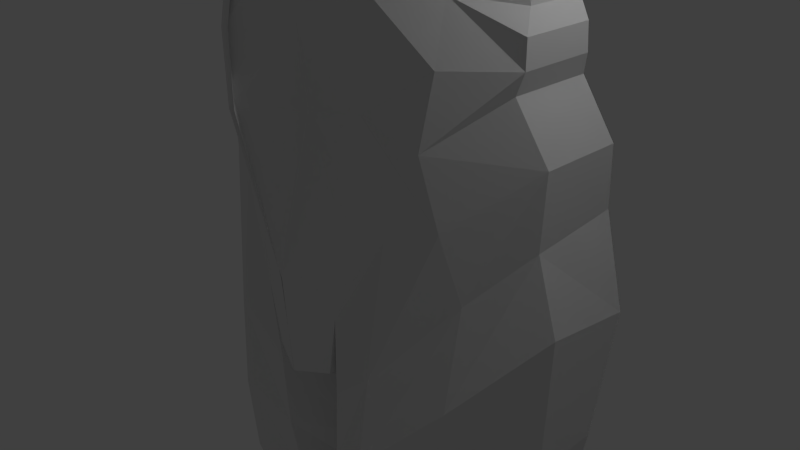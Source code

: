 # Source: m_body.blend  (saved by Blender 2.66.1; exported with 4.5.12 LTS)
import bpy
from mathutils import Matrix  # noqa: F401  (used for matrix-valued properties, if any)

bpy.ops.wm.read_factory_settings(use_empty=True)
scene = bpy.context.scene
scene.name = 'Scene'

# ---- collections
col_collection_1 = bpy.data.collections.new('Collection 1'); scene.collection.children.link(col_collection_1)

# ---- world
world_world = bpy.data.worlds.new('World'); scene.world = world_world
world_world.color = (0.05088, 0.05088, 0.05088)
world_world.use_sun_shadow = False
world_world.sun_shadow_jitter_overblur = 0.0
world_world.cycles.sampling_method = 'MANUAL'
world_world.cycles.sample_map_resolution = 256

# ---- cameras
cam_camera = bpy.data.cameras.new('Camera')
cam_camera.clip_end = 100.0
cam_camera.lens = 35.0
cam_camera.sensor_width = 32.0
cam_camera.sensor_height = 18.0
cam_camera.ortho_scale = 7.314
cam_camera.dof.focus_distance = 0.0
cam_camera.dof.aperture_fstop = 128.0

# ---- lights
light_lamp = bpy.data.lights.new('Lamp', 'POINT')
light_lamp.transmission_factor = 0.0
light_lamp.cutoff_distance = 30.0
light_lamp.energy = 100.0
light_lamp.shadow_buffer_clip_start = 1.001
light_lamp.shadow_soft_size = 0.1
light_lamp.shadow_maximum_resolution = 0.006
light_lamp.use_absolute_resolution = True
light_lamp.cycles.use_multiple_importance_sampling = False

# ---- meshes
me_plane_002 = bpy.data.meshes.new('Plane.002')
me_plane_002.from_pydata([(4.125, 11.27, -1.206), (4.056, 9.483, -1.594), (3.503, 11.43, -1.319), (2.68, 11.48, -1.371), (4.076, 10.23, -1.594), (3.767, 9.298, -1.313), (4.097, 10.68, -1.476), (2.53, 10.34, -1.81), (4.689, 10.59, -1.35), (2.04, 11.5, -1.518), (1.562, 10.45, -1.842), (1.891, 11.61, -1.437), (0.6496, 11.39, -1.515), (4.928, 10.96, -1.093), (4.554, 10.19, -1.661), (5.838, 11.17, -1.093), (5.791, 10.26, -1.755), (4.486, 9.51, -1.424), (7.383, 11.0, -1.012), (5.771, 9.513, -1.214), (7.178, 10.44, -1.513), (7.342, 9.759, -1.214), (7.643, 10.44, -1.594), (7.675, 9.823, -1.214), (7.989, 10.29, -1.594), (8.265, 9.756, -1.214), (8.38, 11.05, -1.093), (8.597, 9.849, -1.214), (9.478, 9.729, -1.143), (9.398, 11.15, -1.093), (10.64, 11.16, -0.8773), (10.02, 9.726, -1.143), (11.54, 10.03, -0.7965), (12.98, 10.74, -0.3923), (12.0, 10.01, -0.6617), (12.22, 10.07, -0.6617), (12.86, 9.845, -0.5135), (8.664, 10.38, -1.594), (9.44, 10.45, -1.594), (10.53, 10.5, -1.378), (11.84, 10.46, -1.176), (12.31, 10.37, -1.041), (12.94, 10.25, -0.8929), (3.062, 9.454, -1.594), (2.476, 9.495, -1.818), (2.271, 8.95, -1.818), (2.83, 8.814, -1.594), (2.203, 8.296, -1.795), (1.058, 8.364, -1.908), (0.3358, 8.651, -2.068), (0.2565, 11.4, -1.623), (1.302, 9.267, -1.976), (3.912, 9.391, -1.492), (-0.0469, 8.691, -2.146), (0.7013, 10.51, -1.874), (0.3417, 10.3, -2.068), (-0.0747, 10.6, -2.106), (0.3319, 9.583, -2.068), (1.175, 11.38, -1.472), (0.7975, 12.43, -0.8523), (-0.09038, 11.4, -1.647), (-0.09711, 11.9, -1.324), (2.816, 7.628, -0.6726), (2.149, 6.061, -0.5153), (2.203, 5.38, -0.3806), (2.326, 5.134, -0.3806), (2.326, 4.794, -0.4143), (2.241, 4.535, -0.4929), (1.662, 3.975, -0.7433), (1.209, -4.194, -1.013), (2.548, 3.774, -0.7175), (2.499, 2.933, -0.8298), (2.793, 1.676, -0.8523), (5.781, 9.888, -1.755), (4.515, 9.818, -1.661), (4.066, 9.858, -1.594), (3.653, 9.715, -1.594), (3.184, 8.5, -0.8186), (2.715, -0.04915, -0.5715), (2.316, -2.276, -0.5466), (1.773, -4.356, -0.6243), (3.398, 9.857, -1.594), (-0.06652, 7.732, -2.056), (-0.06652, 6.311, -1.191), (-0.0469, 4.19, -0.933), (0.003545, 2.681, -1.955), (-0.01008, 1.129, -1.955), (0.7723, 7.689, -1.724), (0.6769, 6.19, -1.003), (0.5611, 5.222, -0.7875), (0.4452, 4.255, -0.7875), (1.306, 6.921, -1.307), (1.454, 6.327, -0.9875), (1.113, 5.618, -0.7925), (1.154, 4.842, -0.6625), (0.9903, 4.256, -0.7004), (7.152, 10.1, -1.513), (7.659, 10.13, -1.594), (8.066, 10.01, -1.594), (9.459, 10.09, -1.594), (11.69, 10.25, -1.176), (12.9, 10.05, -0.8929), (3.395, 9.42, -1.594), (3.007, 8.657, -1.205), (2.51, 7.962, -1.108), (1.801, 6.194, -0.7058), (1.658, 5.499, -0.5748), (1.74, 4.818, -0.6871), (1.258, -5.745, -1.253), (-0.05671, 5.157, -0.8431), (0.4234, 11.9, -1.189), (0.2082, 11.9, -1.306), (1.254, 3.207, -1.461), (0.8864, 2.928, -1.662), (0.6412, 1.218, -1.856), (0.4859, 0.7905, 0.3449), (2.483, 6.845, -0.594), (2.155, 7.078, -0.9305), (1.665, 7.666, -1.631), (0.9154, 8.03, -1.825), (-0.05671, 8.374, -2.146), (-0.04717, 9.581, -2.146), (0.04278, -1.564, -0.7715), (0.239, -2.957, -0.7176), (0.1605, -4.154, -0.6637), (0.1016, -5.664, -0.9736), (0.3567, -6.724, -1.27), (0.1016, -7.862, -1.364), (0.4548, -9.686, -1.216), (0.2194, -11.96, -0.5963), (1.832, -5.651, -0.6437), (2.028, -6.613, -0.9337), (2.224, -7.594, -0.9531), (2.047, -8.751, -0.8949), (1.184, -11.77, -0.6523), (2.0, 2.208, -1.388), (1.415, -2.432, -1.198), (1.468, -6.813, -1.625), (0.6097, -11.99, -1.18), (0.8206, -2.691, -1.301), (0.6898, -4.044, -1.261), (0.7716, -5.948, -1.638), (0.01635, 0.2651, -1.404), (1.718, -0.7558, -1.198), (1.957, 0.8407, -1.214), (1.163, -0.001786, -1.301), (1.238, 0.7744, -1.596), (0.02957, -0.728, -0.7715), (1.1, -1.101, -1.301), (1.321, -8.979, -1.566), (1.538, -7.89, -1.647), (1.235, -9.871, -1.404), (1.657, -9.853, -0.8625), (0.3371, -10.82, -1.014), (0.2782, -8.774, -1.338), (1.033, -10.87, -1.278), (1.42, -10.81, -0.8302), (0.5586, 0.6257, -1.731), (0.4886, -0.4237, -1.147), (0.4144, -1.391, -1.147), (0.4317, -2.883, -1.147), (0.3761, -4.096, -1.05), (0.314, -5.814, -1.441), (0.8895, -6.894, -1.975), (0.8425, -7.995, -2.177), (0.8969, -11.88, -0.9812), (0.7996, -8.877, -2.029), (0.8449, -9.779, -1.84), (0.6849, -10.84, -1.584), (0.6329, -6.878, -1.751), (0.3543, -7.938, -1.913), (0.5389, -8.825, -1.818), (0.6499, -9.733, -1.63), (0.511, -10.83, -1.36), (0.4145, -11.98, -0.9423), (1.831, 3.532, -1.019), (5.815, 10.71, -1.727), (7.275, 10.76, -1.484), (9.419, 10.8, -1.528), (12.96, 10.49, -0.8269), (8.04, 11.08, -1.093), (11.81, 10.95, -0.6752), (11.94, 10.68, -1.11), (12.45, 10.59, -0.9751), (12.4, 10.84, -0.5405), (12.3, 10.15, -1.041), (10.39, 10.17, -1.378), (10.68, 10.74, -1.312), (8.824, 10.05, -1.594), (8.51, 10.82, -1.565), (7.98, 10.73, -1.565), (7.78, 11.03, -1.093), (7.711, 10.78, -1.565), (2.919, 10.41, -1.796), (4.125, 11.27, -0.4834), (4.056, 9.483, 0.3077), (3.503, 11.43, 0.08287), (2.68, 11.48, 0.4064), (4.076, 10.23, 0.3727), (3.767, 9.298, 0.4064), (4.097, 10.68, 0.1018), (2.53, 10.34, 1.099), (4.689, 10.59, 0.2096), (2.04, 11.5, 0.4064), (1.562, 10.45, 1.246), (1.891, 11.61, 0.1594), (0.6496, 11.39, 0.4199), (4.928, 10.96, -0.4834), (4.554, 10.19, 0.5075), (5.838, 11.17, -0.4834), (5.791, 10.26, 0.6422), (4.486, 9.51, 0.2065), (7.599, 11.0, -0.4834), (5.771, 9.513, 0.1054), (7.393, 10.44, 0.1774), (7.342, 9.759, -0.05628), (7.643, 10.44, 0.2043), (7.675, 9.823, -0.0967), (7.989, 10.29, 0.2447), (8.265, 9.756, -0.05628), (8.38, 11.05, -0.4834), (8.597, 9.849, 0.1054), (9.478, 9.729, 0.1054), (9.398, 11.15, -0.4834), (10.64, 11.16, -0.4834), (10.02, 9.726, 0.1054), (11.54, 10.03, 0.1054), (12.98, 10.74, -0.133), (12.0, 10.01, 0.1054), (12.22, 10.07, 0.1054), (12.86, 9.845, 0.1054), (8.664, 10.38, 0.4064), (9.44, 10.45, 0.5008), (10.53, 10.5, 0.4064), (11.84, 10.46, 0.4064), (12.31, 10.37, 0.4064), (12.94, 10.25, 0.4064), (3.062, 9.454, 1.113), (2.476, 9.495, 1.392), (2.271, 8.95, 1.741), (2.83, 8.814, 1.254), (2.203, 8.296, 1.847), (1.058, 8.364, 2.303), (0.3358, 8.651, 2.502), (0.2565, 11.4, 0.5278), (1.302, 9.267, 2.163), (3.912, 9.391, 0.3684), (-0.0469, 8.691, 2.551), (0.7013, 10.51, 1.491), (0.3417, 10.3, 1.779), (-0.0747, 10.31, 1.828), (0.3319, 9.583, 2.263), (1.175, 11.38, 0.4064), (0.7975, 12.43, -0.05429), (-0.09037, 11.4, 0.8027), (-0.09711, 11.9, 0.6162), (2.816, 7.628, 0.4064), (2.149, 6.061, 0.4064), (2.203, 5.38, 0.4064), (2.326, 5.134, 0.5849), (2.326, 4.794, 0.5849), (2.241, 4.535, 0.612), (1.662, 3.975, 1.378), (1.209, -4.409, 0.3132), (2.548, 3.774, 0.4064), (2.499, 2.809, 0.4064), (2.793, 1.844, 0.4064), (5.781, 9.888, 0.6422), (4.515, 9.818, 0.5075), (4.066, 9.858, 0.3727), (3.653, 9.715, 0.7166), (3.184, 8.5, 0.4064), (2.715, -0.04915, 0.4064), (2.316, -2.276, 0.05695), (1.773, -4.356, -0.176), (3.398, 9.857, 0.7869), (-0.06652, 7.799, 2.421), (-0.06652, 6.311, 2.181), (-0.0469, 4.313, 2.434), (0.003545, 2.131, 1.991), (-0.01008, 0.7352, 0.4064), (0.7723, 7.696, 2.109), (0.6769, 6.197, 1.882), (0.5611, 5.23, 1.963), (0.4452, 4.262, 1.785), (1.306, 6.921, 1.74), (1.454, 6.327, 1.719), (1.113, 5.618, 1.604), (1.154, 4.842, 1.537), (0.9903, 4.256, 1.537), (7.367, 10.1, 0.1234), (7.659, 10.13, 0.2043), (8.066, 10.01, 0.2447), (9.459, 10.09, 0.5008), (11.69, 10.25, 0.4064), (12.9, 10.05, 0.4064), (3.395, 9.42, 0.892), (3.007, 8.657, 1.027), (2.51, 7.962, 1.31), (1.801, 6.194, 1.148), (1.658, 5.499, 0.9999), (1.74, 4.818, 1.232), (1.258, -5.861, 0.2433), (-0.05671, 5.157, 2.421), (0.4234, 11.9, 0.3412), (0.2082, 11.9, 0.5278), (1.254, 2.881, 1.508), (0.8864, 2.352, 1.623), (0.6412, 1.739, 1.734), (0.4859, 0.8905, 1.734), (2.483, 6.845, 0.4064), (2.155, 7.078, 1.243), (1.665, 7.666, 1.847), (0.9154, 8.03, 2.157), (-0.05671, 8.374, 2.421), (-0.04717, 9.581, 2.399), (0.04278, -1.564, 0.7576), (0.239, -2.957, 0.5821), (0.1605, -4.154, 0.03713), (0.1016, -5.664, -0.315), (0.3567, -6.724, -0.5372), (0.1016, -7.862, -0.6685), (0.4548, -9.686, -0.6327), (0.2194, -11.96, -0.2249), (1.832, -5.651, -0.176), (2.028, -6.613, -0.2925), (2.224, -7.594, -0.409), (2.047, -8.751, -0.409), (1.184, -11.77, -0.1527), (2.0, 2.208, 1.054), (1.415, -2.432, 0.8491), (1.468, -6.813, 0.1422), (0.6097, -11.99, 0.3503), (0.8206, -2.691, 1.44), (0.6898, -4.3, 0.6312), (0.7716, -5.948, 0.6199), (0.01635, 0.1079, 0.9323), (1.718, -0.7558, 1.269), (1.957, 0.8407, 1.269), (1.163, -0.001784, 1.89), (1.238, 1.202, 1.777), (0.02957, -0.728, 0.9712), (1.1, -1.101, 1.845), (1.321, -8.979, -0.03756), (1.538, -7.89, -0.03756), (1.235, -9.871, -0.1274), (1.657, -9.853, -0.409), (0.3371, -10.82, -0.555), (0.2782, -8.774, -0.6086), (1.033, -10.87, -0.1836), (1.42, -10.81, -0.409), (0.5586, 0.6257, 1.701), (0.4886, -0.4237, 1.701), (0.4144, -1.391, 1.58), (0.4317, -2.883, 1.148), (0.3761, -4.217, 0.5143), (0.314, -5.814, 0.5008), (0.8895, -6.894, 0.2941), (0.8425, -7.995, 0.3166), (0.8969, -11.88, 0.2321), (0.7996, -8.877, 0.1929), (0.8449, -9.779, 0.148), (0.6849, -10.84, 0.1345), (0.6329, -6.878, 0.2042), (0.3543, -7.938, 0.1772), (0.5389, -8.825, 0.04238), (0.6499, -9.733, -0.1194), (0.511, -10.83, -0.1059), (0.4145, -11.98, 0.1907), (1.831, 3.092, 1.249), (5.815, 10.71, 0.2433), (7.49, 10.76, -0.1205), (9.419, 10.8, 0.2029), (12.96, 10.49, 0.1086), (8.04, 11.08, -0.4834), (11.81, 10.95, -0.3147), (11.94, 10.68, 0.1086), (12.45, 10.59, 0.1086), (12.4, 10.84, -0.2299), (12.3, 10.15, 0.4064), (10.39, 10.17, 0.4064), (10.68, 10.74, 0.1086), (8.824, 10.05, 0.4064), (8.51, 10.82, 0.1086), (7.98, 10.73, -0.0531), (7.78, 11.03, -0.4834), (7.711, 10.78, -0.09353), (0.3284, 8.761, 2.534), (1.087, 8.471, 2.334), (2.221, 8.437, 1.878), (2.693, 8.844, 1.379), (2.955, 9.458, 1.168), (-0.04156, 8.791, 2.582), (2.919, 10.41, 0.8661), (2.068, 9.312, 1.793), (-0.003267, 0.7831, 1.921), (1.001, 9.703, -1.976), (1.739, 9.599, -1.914), (1.786, 9.108, -1.914), (1.246, 1.991, -1.685), (-0.0516, 0.4766, -1.68), (-0.05159, 0.279, 0.6694), (0.67, 12.16, 0.1435), (0.67, 12.16, -0.9926), (1.404, 12.02, -1.145), (1.404, 12.02, 0.05255), (0.7975, 12.43, -0.4533), (1.404, 12.02, -0.546), (1.891, 11.61, -0.6387), (0.9225, 11.77, 0.2749), (0.9225, 11.77, -1.232), (0.733, 12.9, -0.4533), (0.733, 12.9, -0.8523), (0.733, 12.9, -0.05429), (0.5952, 12.71, 0.1435), (0.3579, 12.55, 0.3412), (0.1989, 12.48, 0.5278), (-0.09711, 12.45, 0.6162), (-0.1079, 12.44, -1.324), (0.4125, 12.55, -1.189), (0.1974, 12.44, -1.306), (0.6592, 12.77, -0.9926)], [(115, 86), (118, 119)], [(7, 10, 9, 3), (58, 11, 9), (8, 14, 4, 6), (74, 17, 1, 75), (8, 13, 15, 176), (6, 0, 13, 8), (4, 14, 74, 75), (74, 73, 19, 17), (176, 16, 14, 8), (14, 16, 73, 74), (192, 22, 20, 177), (177, 18, 191, 192), (176, 15, 18, 177), (177, 20, 16, 176), (96, 73, 16, 20), (103, 46, 43, 102), (46, 45, 44, 43), (55, 56, 60, 50), (50, 60, 61, 111), (58, 9, 10), (55, 50, 12, 54), (409, 252, 205, 405), (75, 1, 52, 76), (111, 110, 12, 50), (52, 5, 102, 76), (102, 5, 77, 103), (117, 118, 47, 104), (103, 104, 47, 46), (104, 103, 77, 62), (98, 97, 22, 24), (252, 402, 304, 206), (47, 118, 91, 87, 119, 48), (102, 43, 81, 76), (87, 88, 83, 82), (97, 96, 20, 22), (91, 92, 93, 88, 87), (97, 23, 21, 96), (10, 54, 12, 58), (96, 21, 19, 73), (90, 95, 112, 113), (90, 113, 85, 84), (175, 112, 95, 68), (70, 175, 68, 67), (70, 71, 135, 175), (175, 135, 146, 399, 112), (112, 399, 114, 113), (113, 114, 86, 85), (142, 400, 86, 114, 157), (147, 142, 157, 158), (145, 146, 135, 144), (146, 145, 158, 157), (71, 72, 144, 135), (72, 78, 143, 144), (144, 143, 148, 145), (159, 158, 145, 148), (158, 159, 122, 147), (159, 160, 123, 122), (148, 139, 160, 159), (143, 136, 139, 148), (78, 79, 136, 143), (139, 140, 161, 160), (136, 69, 140, 139), (79, 80, 69, 136), (160, 161, 124, 123), (161, 162, 125, 124), (140, 141, 162, 161), (69, 108, 141, 140), (80, 130, 108, 69), (130, 131, 137, 108), (108, 137, 163, 141), (162, 141, 163, 169), (162, 169, 126, 125), (169, 170, 127, 126), (163, 164, 170, 169), (163, 137, 150, 164), (131, 132, 150, 137), (132, 133, 149, 150), (150, 149, 166, 164), (164, 166, 171, 170), (154, 127, 170, 171), (171, 172, 128, 154), (166, 167, 172, 171), (167, 166, 149, 151), (151, 149, 133, 152), (151, 152, 156, 155), (167, 151, 155, 168), (167, 168, 173, 172), (153, 128, 172, 173), (173, 174, 129, 153), (173, 168, 138, 174), (168, 155, 165, 138), (155, 156, 134, 165), (24, 22, 192, 190), (192, 191, 180, 190), (180, 26, 189, 190), (190, 189, 37, 24), (189, 178, 38, 37), (189, 26, 29, 178), (178, 29, 30, 187), (178, 187, 39, 38), (187, 182, 40, 39), (182, 187, 30, 181), (183, 182, 181, 184), (182, 183, 41, 40), (183, 179, 42, 41), (184, 33, 179, 183), (48, 119, 120, 53, 49), (76, 81, 4, 75), (193, 2, 0, 6), (7, 3, 2, 193), (193, 81, 43, 7), (6, 4, 81, 193), (51, 398, 45, 47, 48), (49, 57, 51, 48), (57, 121, 56, 55), (104, 62, 116, 117), (116, 63, 105, 117), (105, 92, 91, 118, 117), (106, 93, 92, 105), (63, 64, 106, 105), (98, 25, 23, 97), (188, 27, 25, 98), (24, 37, 188, 98), (37, 38, 99, 188), (188, 99, 28, 27), (99, 186, 31, 28), (38, 39, 186, 99), (39, 40, 100, 186), (186, 100, 32, 31), (100, 185, 35, 34, 32), (40, 41, 185, 100), (41, 42, 101, 185), (185, 101, 36, 35), (109, 83, 88, 89), (89, 90, 84, 109), (89, 94, 95, 90), (88, 93, 94, 89), (107, 94, 93, 106), (64, 65, 66, 107, 106), (66, 67, 68, 107), (107, 68, 95, 94), (57, 55, 54, 396, 51), (239, 390, 391, 238), (394, 239, 238), (201, 197, 203, 204), (252, 203, 205), (202, 200, 198, 208), (268, 269, 195, 211), (202, 370, 209, 207), (200, 202, 207, 194), (198, 269, 268, 208), (268, 211, 213, 267), (370, 202, 208, 210), (208, 268, 267, 210), (386, 371, 214, 216), (371, 386, 385, 212), (370, 371, 212, 209), (371, 370, 210, 214), (290, 214, 210, 267), (297, 296, 237, 240), (204, 394, 238, 201), (201, 238, 391, 237), (240, 390, 389, 241), (249, 244, 254, 250), (244, 305, 255, 254), (245, 394, 204, 248), (252, 204, 203), (249, 248, 206, 244), (405, 407, 406, 253), (269, 270, 246, 195), (388, 242, 241, 389), (305, 244, 206, 304), (246, 270, 296, 199), (296, 297, 271, 199), (311, 298, 241, 312), (297, 240, 241, 298), (298, 256, 271, 297), (292, 218, 216, 291), (408, 407, 405, 205), (313, 242, 243, 247, 314), (296, 270, 275, 237), (281, 276, 277, 282), (242, 388, 387, 243), (291, 216, 214, 290), (285, 281, 282, 287, 286), (291, 290, 215, 217), (204, 252, 206, 248), (290, 267, 213, 215), (284, 307, 306, 289), (284, 278, 279, 307), (369, 262, 289, 306), (264, 261, 262, 369), (264, 369, 329, 265), (369, 306, 340, 329), (340, 306, 307, 308, 351), (336, 351, 308, 280, 401), (341, 352, 351, 336), (339, 338, 329, 340), (340, 351, 352, 339), (265, 329, 338, 266), (266, 338, 337, 272), (338, 339, 342, 337), (353, 342, 339, 352), (352, 341, 316, 353), (353, 316, 317, 354), (342, 353, 354, 333), (337, 342, 333, 330), (272, 337, 330, 273), (333, 354, 355, 334), (330, 333, 334, 263), (273, 330, 263, 274), (354, 317, 318, 355), (355, 318, 319, 356), (334, 355, 356, 335), (263, 334, 335, 302), (274, 263, 302, 324), (324, 302, 331, 325), (302, 335, 357, 331), (356, 363, 357, 335), (356, 319, 320, 363), (363, 320, 321, 364), (357, 363, 364, 358), (357, 358, 344, 331), (325, 331, 344, 326), (326, 344, 343, 327), (344, 358, 360, 343), (358, 364, 365, 360), (348, 365, 364, 321), (365, 348, 322, 366), (360, 365, 366, 361), (361, 345, 343, 360), (345, 346, 327, 343), (345, 349, 350, 346), (361, 362, 349, 345), (361, 366, 367, 362), (347, 367, 366, 322), (367, 347, 323, 368), (367, 368, 332, 362), (362, 332, 359, 349), (349, 359, 328, 350), (218, 384, 386, 216), (386, 384, 374, 385), (374, 384, 383, 220), (384, 218, 231, 383), (383, 231, 232, 372), (383, 372, 223, 220), (372, 381, 224, 223), (372, 232, 233, 381), (381, 233, 234, 376), (376, 375, 224, 381), (377, 378, 375, 376), (376, 234, 235, 377), (377, 235, 236, 373), (378, 377, 373, 227), (243, 387, 392, 247), (237, 391, 390, 240), (313, 314, 276, 281), (270, 269, 198, 275), (393, 200, 194, 196), (201, 393, 196, 197), (393, 201, 237, 275), (200, 393, 275, 198), (389, 390, 239), (245, 388, 389, 239), (387, 388, 245, 251), (387, 251, 315, 392), (251, 249, 250, 315), (298, 311, 310, 256), (310, 311, 299, 257), (299, 311, 312, 285, 286), (300, 299, 286, 287), (257, 299, 300, 258), (292, 291, 217, 219), (382, 292, 219, 221), (218, 292, 382, 231), (231, 382, 293, 232), (382, 221, 222, 293), (293, 222, 225, 380), (232, 293, 380, 233), (233, 380, 294, 234), (380, 225, 226, 294), (294, 226, 228, 229, 379), (234, 294, 379, 235), (235, 379, 295, 236), (379, 229, 230, 295), (303, 283, 282, 277), (283, 303, 278, 284), (283, 284, 289, 288), (282, 283, 288, 287), (301, 300, 287, 288), (258, 300, 301, 260, 259), (260, 301, 262, 261), (301, 288, 289, 262), (251, 245, 248, 249), (394, 245, 239), (19, 21, 215, 213), (133, 132, 326, 327), (67, 66, 260, 261), (127, 154, 348, 321), (29, 26, 220, 223), (80, 79, 273, 274), (0, 2, 196, 194), (64, 63, 257, 258), (25, 27, 221, 219), (17, 19, 213, 211), (400, 142, 336, 401), (77, 5, 199, 271), (126, 127, 321, 320), (23, 25, 219, 217), (116, 62, 256, 310), (52, 1, 195, 246), (114, 86, 280, 308), (35, 36, 230, 229), (123, 124, 318, 317), (21, 23, 217, 215), (142, 147, 341, 336), (71, 70, 264, 265), (33, 184, 378, 227), (180, 191, 385, 374), (134, 156, 350, 328), (30, 29, 223, 224), (131, 130, 324, 325), (65, 64, 258, 259), (27, 28, 222, 221), (1, 17, 211, 195), (78, 72, 266, 272), (191, 18, 212, 385), (154, 128, 322, 348), (2, 3, 197, 196), (62, 77, 271, 256), (152, 133, 327, 346), (130, 80, 274, 324), (124, 125, 319, 318), (72, 71, 265, 266), (156, 152, 346, 350), (32, 34, 228, 226), (147, 122, 316, 341), (18, 15, 209, 212), (9, 11, 408, 205, 203), (28, 31, 225, 222), (409, 405, 253, 402), (3, 9, 203, 197), (184, 181, 375, 378), (132, 131, 325, 326), (66, 65, 259, 260), (79, 78, 272, 273), (181, 30, 224, 375), (153, 129, 323, 347), (63, 116, 310, 257), (128, 153, 347, 322), (26, 180, 374, 220), (15, 13, 207, 209), (125, 126, 320, 319), (115, 114, 308, 309), (13, 0, 194, 207), (34, 35, 229, 228), (122, 123, 317, 316), (309, 308, 307, 279, 395), (70, 67, 261, 264), (5, 52, 246, 199), (31, 32, 226, 225), (242, 313, 312, 241), (312, 313, 281, 285), (396, 397, 398, 51), (397, 396, 54, 10), (397, 10, 7, 44), (115, 309, 395, 280), (120, 119, 87, 82), (49, 53, 121, 57), (44, 45, 398, 397), (7, 43, 44), (47, 45, 46), (157, 114, 399, 146), (86, 400, 401, 280), (407, 404, 59, 406), (404, 407, 408, 11), (58, 410, 404, 11), (404, 410, 403, 59), (403, 58, 12, 110), (406, 59, 412, 411), (253, 406, 411, 413), (110, 111, 420, 419), (111, 61, 418, 420), (403, 110, 419, 421), (305, 416, 417, 255), (416, 305, 304, 415), (402, 414, 415, 304), (414, 402, 253, 413), (403, 421, 412, 59)])
me_plane_002.use_remesh_preserve_volume = False
me_plane_002.use_remesh_preserve_attributes = False
me_plane_002.use_mirror_vertex_groups = False
me_plane_002.update()

# ---- objects
ob_body = bpy.data.objects.new('body', me_plane_002)
ob_lamp = bpy.data.objects.new('Lamp', light_lamp)
ob_camera = bpy.data.objects.new('Camera', cam_camera)

# ---- transforms, parenting, visibility, modifiers, constraints
ob_body.location = (0.02663, 0.5312, -1.89)
ob_body.rotation_euler = (1.571, 0.0, 0.0)
ob_body.lineart.crease_threshold = 0.0
_m = ob_body.modifiers.new('Mirror', 'MIRROR')
ob_lamp.location = (4.076, 1.005, 5.904)
ob_lamp.rotation_euler = (0.6503, 0.05522, 1.866)
ob_lamp.lock_rotations_4d = False
ob_lamp.empty_display_type = 'ARROWS'
ob_lamp.color = (0.0, 0.0, 0.0, 0.0)
ob_lamp.lineart.crease_threshold = 0.0
ob_camera.location = (7.481, -6.508, 5.344)
ob_camera.rotation_euler = (1.109, 0.01082, 0.8149)
ob_camera.lock_rotations_4d = False
ob_camera.empty_display_type = 'ARROWS'
ob_camera.color = (0.0, 0.0, 0.0, 0.0)
ob_camera.display_type = 'WIRE'
ob_camera.lineart.crease_threshold = 0.0

# ---- collection membership
col_collection_1.objects.link(ob_body)
col_collection_1.objects.link(ob_lamp)
col_collection_1.objects.link(ob_camera)

# ---- scene / render settings (as saved in the file)
scene.camera = ob_camera
scene.frame_start = 1; scene.frame_end = 250; scene.frame_set(1)
scene.render.engine = 'BLENDER_EEVEE_NEXT'
scene.render.image_settings.color_mode = 'RGB'
scene.render.image_settings.compression = 90
scene.render.resolution_percentage = 50
scene.render.dither_intensity = 0.0
scene.render.bake_margin = 2
scene.cycles.use_denoising = False
scene.cycles.samples = 10
scene.cycles.sampling_pattern = 'TABULATED_SOBOL'
scene.cycles.light_sampling_threshold = 0.0
scene.cycles.use_adaptive_sampling = False
scene.cycles.use_light_tree = False
scene.cycles.blur_glossy = 0.0
scene.cycles.volume_bounces = 1
scene.cycles.pixel_filter_type = 'GAUSSIAN'
scene.cycles.sample_clamp_indirect = 0.0
scene.view_settings.view_transform = 'Standard'
bpy.context.view_layer.update()
